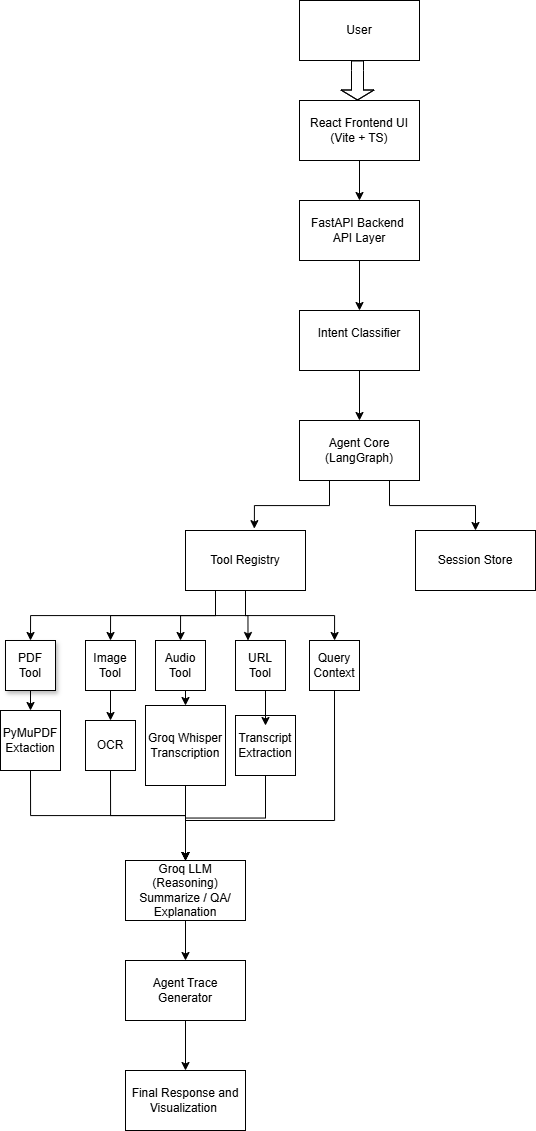

The diagram above was exported from draw.io. Its source (the exported page's mxGraphModel, read from the mxfile embedded in the PNG):
<mxGraphModel dx="1392" dy="760" grid="1" gridSize="10" guides="1" tooltips="1" connect="1" arrows="1" fold="1" page="1" pageScale="1" pageWidth="827" pageHeight="1169" math="0" shadow="0">
  <root>
    <mxCell id="0" />
    <mxCell id="1" parent="0" />
    <mxCell id="VZimFzloGLs638CB6Syy-1" parent="1" style="rounded=0;whiteSpace=wrap;html=1;" value="User" vertex="1">
      <mxGeometry height="60" width="120" x="354" y="10" as="geometry" />
    </mxCell>
    <mxCell id="VZimFzloGLs638CB6Syy-9" edge="1" parent="1" source="VZimFzloGLs638CB6Syy-2" style="edgeStyle=orthogonalEdgeStyle;rounded=0;orthogonalLoop=1;jettySize=auto;html=1;entryX=0.5;entryY=0;entryDx=0;entryDy=0;" target="VZimFzloGLs638CB6Syy-3">
      <mxGeometry relative="1" as="geometry" />
    </mxCell>
    <mxCell id="VZimFzloGLs638CB6Syy-2" parent="1" style="rounded=0;whiteSpace=wrap;html=1;" value="React Frontend UI&lt;div&gt;(Vite + TS)&lt;/div&gt;" vertex="1">
      <mxGeometry height="60" width="120" x="354" y="110" as="geometry" />
    </mxCell>
    <mxCell id="VZimFzloGLs638CB6Syy-10" edge="1" parent="1" source="VZimFzloGLs638CB6Syy-3" style="edgeStyle=orthogonalEdgeStyle;rounded=0;orthogonalLoop=1;jettySize=auto;html=1;exitX=0.5;exitY=1;exitDx=0;exitDy=0;entryX=0.5;entryY=0;entryDx=0;entryDy=0;" target="VZimFzloGLs638CB6Syy-4">
      <mxGeometry relative="1" as="geometry" />
    </mxCell>
    <mxCell id="VZimFzloGLs638CB6Syy-3" parent="1" style="rounded=0;whiteSpace=wrap;html=1;" value="FastAPI Backend&amp;nbsp;&lt;div&gt;API Layer&lt;/div&gt;" vertex="1">
      <mxGeometry height="60" width="120" x="354" y="210" as="geometry" />
    </mxCell>
    <mxCell id="VZimFzloGLs638CB6Syy-4" parent="1" style="rounded=0;whiteSpace=wrap;html=1;" value="Intent Classifier&lt;div&gt;&lt;br&gt;&lt;/div&gt;" vertex="1">
      <mxGeometry height="60" width="120" x="354" y="320" as="geometry" />
    </mxCell>
    <mxCell id="VZimFzloGLs638CB6Syy-13" edge="1" parent="1" source="VZimFzloGLs638CB6Syy-5" style="edgeStyle=orthogonalEdgeStyle;rounded=0;orthogonalLoop=1;jettySize=auto;html=1;exitX=0.75;exitY=1;exitDx=0;exitDy=0;" target="VZimFzloGLs638CB6Syy-7">
      <mxGeometry relative="1" as="geometry" />
    </mxCell>
    <mxCell id="VZimFzloGLs638CB6Syy-5" parent="1" style="rounded=0;whiteSpace=wrap;html=1;" value="Agent Core&lt;div&gt;(LangGraph)&lt;/div&gt;" vertex="1">
      <mxGeometry height="60" width="120" x="354" y="430" as="geometry" />
    </mxCell>
    <mxCell id="VZimFzloGLs638CB6Syy-31" edge="1" parent="1" source="VZimFzloGLs638CB6Syy-6" style="edgeStyle=orthogonalEdgeStyle;rounded=0;orthogonalLoop=1;jettySize=auto;html=1;exitX=0.25;exitY=1;exitDx=0;exitDy=0;entryX=0.5;entryY=0;entryDx=0;entryDy=0;" target="VZimFzloGLs638CB6Syy-15">
      <mxGeometry relative="1" as="geometry" />
    </mxCell>
    <mxCell id="VZimFzloGLs638CB6Syy-32" edge="1" parent="1" source="VZimFzloGLs638CB6Syy-6" style="edgeStyle=orthogonalEdgeStyle;rounded=0;orthogonalLoop=1;jettySize=auto;html=1;exitX=0.5;exitY=1;exitDx=0;exitDy=0;entryX=0.5;entryY=0;entryDx=0;entryDy=0;" target="VZimFzloGLs638CB6Syy-16">
      <mxGeometry relative="1" as="geometry" />
    </mxCell>
    <mxCell id="VZimFzloGLs638CB6Syy-33" edge="1" parent="1" source="VZimFzloGLs638CB6Syy-6" style="edgeStyle=orthogonalEdgeStyle;rounded=0;orthogonalLoop=1;jettySize=auto;html=1;exitX=0.5;exitY=1;exitDx=0;exitDy=0;entryX=0.25;entryY=0;entryDx=0;entryDy=0;" target="VZimFzloGLs638CB6Syy-17">
      <mxGeometry relative="1" as="geometry" />
    </mxCell>
    <mxCell id="VZimFzloGLs638CB6Syy-34" edge="1" parent="1" source="VZimFzloGLs638CB6Syy-6" style="edgeStyle=orthogonalEdgeStyle;rounded=0;orthogonalLoop=1;jettySize=auto;html=1;exitX=0.5;exitY=1;exitDx=0;exitDy=0;" target="VZimFzloGLs638CB6Syy-19">
      <mxGeometry relative="1" as="geometry" />
    </mxCell>
    <mxCell id="RLKYq2DHaouUfF79vQg_-3" edge="1" parent="1" source="VZimFzloGLs638CB6Syy-6" style="edgeStyle=orthogonalEdgeStyle;rounded=0;orthogonalLoop=1;jettySize=auto;html=1;exitX=0.25;exitY=1;exitDx=0;exitDy=0;entryX=0.5;entryY=0;entryDx=0;entryDy=0;" target="VZimFzloGLs638CB6Syy-14">
      <mxGeometry relative="1" as="geometry" />
    </mxCell>
    <mxCell id="VZimFzloGLs638CB6Syy-6" parent="1" style="rounded=0;whiteSpace=wrap;html=1;" value="Tool Registry" vertex="1">
      <mxGeometry height="60" width="120" x="240" y="540" as="geometry" />
    </mxCell>
    <mxCell id="VZimFzloGLs638CB6Syy-7" parent="1" style="rounded=0;whiteSpace=wrap;html=1;" value="Session Store" vertex="1">
      <mxGeometry height="60" width="120" x="470" y="540" as="geometry" />
    </mxCell>
    <mxCell id="VZimFzloGLs638CB6Syy-8" edge="1" parent="1" style="shape=flexArrow;endArrow=classic;html=1;rounded=0;width=12;endSize=3;" value="">
      <mxGeometry height="50" relative="1" width="50" as="geometry">
        <Array as="points">
          <mxPoint x="412" y="80" />
        </Array>
        <mxPoint x="412" y="70" as="sourcePoint" />
        <mxPoint x="412" y="110" as="targetPoint" />
      </mxGeometry>
    </mxCell>
    <mxCell id="VZimFzloGLs638CB6Syy-11" edge="1" parent="1" source="VZimFzloGLs638CB6Syy-4" style="edgeStyle=orthogonalEdgeStyle;rounded=0;orthogonalLoop=1;jettySize=auto;html=1;exitX=0.5;exitY=1;exitDx=0;exitDy=0;entryX=0.5;entryY=0;entryDx=0;entryDy=0;" target="VZimFzloGLs638CB6Syy-5">
      <mxGeometry relative="1" as="geometry" />
    </mxCell>
    <mxCell id="VZimFzloGLs638CB6Syy-12" edge="1" parent="1" source="VZimFzloGLs638CB6Syy-5" style="edgeStyle=orthogonalEdgeStyle;rounded=0;orthogonalLoop=1;jettySize=auto;html=1;exitX=0.25;exitY=1;exitDx=0;exitDy=0;entryX=0.574;entryY=-0.031;entryDx=0;entryDy=0;entryPerimeter=0;" target="VZimFzloGLs638CB6Syy-6">
      <mxGeometry relative="1" as="geometry" />
    </mxCell>
    <mxCell id="VZimFzloGLs638CB6Syy-25" edge="1" parent="1" source="VZimFzloGLs638CB6Syy-14" style="edgeStyle=orthogonalEdgeStyle;rounded=0;orthogonalLoop=1;jettySize=auto;html=1;exitX=0.5;exitY=1;exitDx=0;exitDy=0;entryX=0.5;entryY=0;entryDx=0;entryDy=0;" target="VZimFzloGLs638CB6Syy-20">
      <mxGeometry relative="1" as="geometry" />
    </mxCell>
    <mxCell id="VZimFzloGLs638CB6Syy-14" parent="1" style="whiteSpace=wrap;html=1;aspect=fixed;shadow=1;" value="PDF Tool" vertex="1">
      <mxGeometry height="50" width="50" x="60" y="650" as="geometry" />
    </mxCell>
    <mxCell id="VZimFzloGLs638CB6Syy-26" edge="1" parent="1" source="VZimFzloGLs638CB6Syy-15" style="edgeStyle=orthogonalEdgeStyle;rounded=0;orthogonalLoop=1;jettySize=auto;html=1;exitX=0.5;exitY=1;exitDx=0;exitDy=0;entryX=0.5;entryY=0;entryDx=0;entryDy=0;" target="VZimFzloGLs638CB6Syy-21">
      <mxGeometry relative="1" as="geometry" />
    </mxCell>
    <mxCell id="VZimFzloGLs638CB6Syy-15" parent="1" style="whiteSpace=wrap;html=1;aspect=fixed;" value="Image Tool" vertex="1">
      <mxGeometry height="50" width="50" x="140" y="650" as="geometry" />
    </mxCell>
    <mxCell id="VZimFzloGLs638CB6Syy-27" edge="1" parent="1" source="VZimFzloGLs638CB6Syy-16" style="edgeStyle=orthogonalEdgeStyle;rounded=0;orthogonalLoop=1;jettySize=auto;html=1;exitX=0.5;exitY=1;exitDx=0;exitDy=0;entryX=0.5;entryY=0;entryDx=0;entryDy=0;" target="VZimFzloGLs638CB6Syy-23">
      <mxGeometry relative="1" as="geometry" />
    </mxCell>
    <mxCell id="VZimFzloGLs638CB6Syy-16" parent="1" style="whiteSpace=wrap;html=1;aspect=fixed;" value="Audio&lt;div&gt;Tool&lt;/div&gt;" vertex="1">
      <mxGeometry height="50" width="50" x="210" y="650" as="geometry" />
    </mxCell>
    <mxCell id="VZimFzloGLs638CB6Syy-17" parent="1" style="whiteSpace=wrap;html=1;aspect=fixed;" value="URL&lt;div&gt;Tool&lt;/div&gt;" vertex="1">
      <mxGeometry height="50" width="50" x="290" y="650" as="geometry" />
    </mxCell>
    <mxCell id="RLKYq2DHaouUfF79vQg_-8" edge="1" parent="1" source="VZimFzloGLs638CB6Syy-19" style="edgeStyle=orthogonalEdgeStyle;rounded=0;orthogonalLoop=1;jettySize=auto;html=1;exitX=0.5;exitY=1;exitDx=0;exitDy=0;entryX=0.5;entryY=0;entryDx=0;entryDy=0;" target="RLKYq2DHaouUfF79vQg_-4">
      <mxGeometry relative="1" as="geometry">
        <Array as="points">
          <mxPoint x="389" y="830" />
          <mxPoint x="240" y="830" />
        </Array>
      </mxGeometry>
    </mxCell>
    <mxCell id="VZimFzloGLs638CB6Syy-19" parent="1" style="whiteSpace=wrap;html=1;aspect=fixed;" value="Query Context" vertex="1">
      <mxGeometry height="50" width="50" x="364" y="650" as="geometry" />
    </mxCell>
    <mxCell id="RLKYq2DHaouUfF79vQg_-9" edge="1" parent="1" source="VZimFzloGLs638CB6Syy-20" style="edgeStyle=orthogonalEdgeStyle;rounded=0;orthogonalLoop=1;jettySize=auto;html=1;exitX=0.5;exitY=1;exitDx=0;exitDy=0;entryX=0.5;entryY=0;entryDx=0;entryDy=0;" target="RLKYq2DHaouUfF79vQg_-4">
      <mxGeometry relative="1" as="geometry" />
    </mxCell>
    <mxCell id="VZimFzloGLs638CB6Syy-20" parent="1" style="whiteSpace=wrap;html=1;aspect=fixed;" value="PyMuPDF&lt;div&gt;Extaction&lt;/div&gt;" vertex="1">
      <mxGeometry height="60" width="60" x="55" y="720" as="geometry" />
    </mxCell>
    <mxCell id="RLKYq2DHaouUfF79vQg_-6" edge="1" parent="1" source="VZimFzloGLs638CB6Syy-21" style="edgeStyle=orthogonalEdgeStyle;rounded=0;orthogonalLoop=1;jettySize=auto;html=1;exitX=0.5;exitY=1;exitDx=0;exitDy=0;entryX=0.5;entryY=0;entryDx=0;entryDy=0;" target="RLKYq2DHaouUfF79vQg_-4">
      <mxGeometry relative="1" as="geometry" />
    </mxCell>
    <mxCell id="VZimFzloGLs638CB6Syy-21" parent="1" style="whiteSpace=wrap;html=1;aspect=fixed;" value="OCR" vertex="1">
      <mxGeometry height="50" width="50" x="140" y="730" as="geometry" />
    </mxCell>
    <mxCell id="RLKYq2DHaouUfF79vQg_-7" edge="1" parent="1" source="VZimFzloGLs638CB6Syy-22" style="edgeStyle=orthogonalEdgeStyle;rounded=0;orthogonalLoop=1;jettySize=auto;html=1;exitX=0.5;exitY=1;exitDx=0;exitDy=0;">
      <mxGeometry relative="1" as="geometry">
        <mxPoint x="239.99999999999977" y="870" as="targetPoint" />
      </mxGeometry>
    </mxCell>
    <mxCell id="VZimFzloGLs638CB6Syy-22" parent="1" style="whiteSpace=wrap;html=1;aspect=fixed;" value="Transcript Extraction" vertex="1">
      <mxGeometry height="60" width="60" x="290" y="725" as="geometry" />
    </mxCell>
    <mxCell id="RLKYq2DHaouUfF79vQg_-5" edge="1" parent="1" source="VZimFzloGLs638CB6Syy-23" style="edgeStyle=orthogonalEdgeStyle;rounded=0;orthogonalLoop=1;jettySize=auto;html=1;exitX=0.5;exitY=1;exitDx=0;exitDy=0;" target="RLKYq2DHaouUfF79vQg_-4">
      <mxGeometry relative="1" as="geometry" />
    </mxCell>
    <mxCell id="VZimFzloGLs638CB6Syy-23" parent="1" style="whiteSpace=wrap;html=1;aspect=fixed;" value="Groq Whisper Transcription" vertex="1">
      <mxGeometry height="80" width="80" x="200" y="715" as="geometry" />
    </mxCell>
    <mxCell id="VZimFzloGLs638CB6Syy-28" edge="1" parent="1" source="VZimFzloGLs638CB6Syy-17" style="edgeStyle=orthogonalEdgeStyle;rounded=0;orthogonalLoop=1;jettySize=auto;html=1;exitX=0.5;exitY=1;exitDx=0;exitDy=0;entryX=0.5;entryY=0.167;entryDx=0;entryDy=0;entryPerimeter=0;" target="VZimFzloGLs638CB6Syy-22">
      <mxGeometry relative="1" as="geometry" />
    </mxCell>
    <mxCell id="RLKYq2DHaouUfF79vQg_-12" edge="1" parent="1" source="RLKYq2DHaouUfF79vQg_-4" style="edgeStyle=orthogonalEdgeStyle;rounded=0;orthogonalLoop=1;jettySize=auto;html=1;exitX=0.5;exitY=1;exitDx=0;exitDy=0;entryX=0.5;entryY=0;entryDx=0;entryDy=0;" target="RLKYq2DHaouUfF79vQg_-10">
      <mxGeometry relative="1" as="geometry" />
    </mxCell>
    <mxCell id="RLKYq2DHaouUfF79vQg_-4" parent="1" style="rounded=0;whiteSpace=wrap;html=1;" value="Groq LLM (Reasoning)&lt;div&gt;Summarize / QA/ Explanation&lt;/div&gt;" vertex="1">
      <mxGeometry height="60" width="120" x="180" y="870" as="geometry" />
    </mxCell>
    <mxCell id="RLKYq2DHaouUfF79vQg_-13" edge="1" parent="1" source="RLKYq2DHaouUfF79vQg_-10" style="edgeStyle=orthogonalEdgeStyle;rounded=0;orthogonalLoop=1;jettySize=auto;html=1;exitX=0.5;exitY=1;exitDx=0;exitDy=0;entryX=0.5;entryY=0;entryDx=0;entryDy=0;" target="RLKYq2DHaouUfF79vQg_-11">
      <mxGeometry relative="1" as="geometry" />
    </mxCell>
    <mxCell id="RLKYq2DHaouUfF79vQg_-10" parent="1" style="rounded=0;whiteSpace=wrap;html=1;" value="Agent Trace Generator" vertex="1">
      <mxGeometry height="60" width="120" x="180" y="970" as="geometry" />
    </mxCell>
    <mxCell id="RLKYq2DHaouUfF79vQg_-11" parent="1" style="rounded=0;whiteSpace=wrap;html=1;" value="Final Response and Visualization&amp;nbsp;" vertex="1">
      <mxGeometry height="60" width="120" x="180" y="1080" as="geometry" />
    </mxCell>
  </root>
</mxGraphModel>